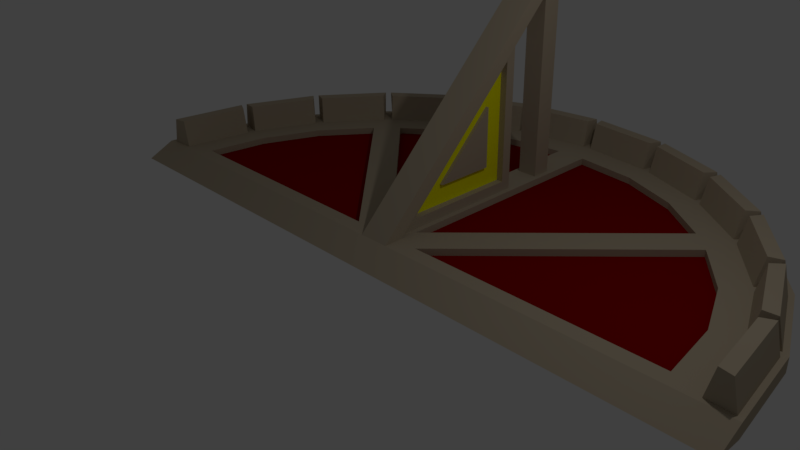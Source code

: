 # Source: Sundial.blend  (saved by Blender 2.77.0; exported with 4.5.12 LTS)
import bpy
from mathutils import Matrix  # noqa: F401  (used for matrix-valued properties, if any)

bpy.ops.wm.read_factory_settings(use_empty=True)
scene = bpy.context.scene
scene.name = 'Scene'

# ---- collections
col_collection_1 = bpy.data.collections.new('Collection 1'); scene.collection.children.link(col_collection_1)

# ---- materials (node trees are filled in below, after node groups)
mat_base = bpy.data.materials.new('Base')
mat_base.alpha_threshold = 0.0
mat_base.use_transparent_shadow = False
mat_base.diffuse_color = (0.477, 0.3991, 0.2912, 1.0)
mat_base.roughness = 0.5
mat_highlight2 = bpy.data.materials.new('Highlight2')
mat_highlight2.alpha_threshold = 0.0
mat_highlight2.use_transparent_shadow = False
mat_highlight2.diffuse_color = (1.0, 1.0, 0.0, 1.0)
mat_highlight2.roughness = 0.5
mat_highlight = bpy.data.materials.new('Highlight')
mat_highlight.alpha_threshold = 0.0
mat_highlight.use_transparent_shadow = False
mat_highlight.diffuse_color = (0.2668, 0.0, 0.0, 1.0)
mat_highlight.roughness = 0.5

# ---- material node trees

# ---- world
world_world = bpy.data.worlds.new('World'); scene.world = world_world
world_world.color = (0.05088, 0.05088, 0.05088)
world_world.use_sun_shadow = False
world_world.sun_shadow_jitter_overblur = 0.0
world_world.cycles.sampling_method = 'MANUAL'

# ---- cameras
cam_camera = bpy.data.cameras.new('Camera')
cam_camera.clip_end = 100.0
cam_camera.lens = 35.0
cam_camera.sensor_width = 32.0
cam_camera.sensor_height = 18.0
cam_camera.ortho_scale = 7.314
cam_camera.dof.focus_distance = 0.0
cam_camera.dof.aperture_fstop = 128.0

# ---- lights
light_lamp = bpy.data.lights.new('Lamp', 'POINT')
light_lamp.transmission_factor = 0.0
light_lamp.cutoff_distance = 30.0
light_lamp.energy = 100.0
light_lamp.shadow_buffer_clip_start = 1.001
light_lamp.shadow_soft_size = 0.1
light_lamp.shadow_maximum_resolution = 0.006
light_lamp.use_absolute_resolution = True

# ---- meshes
me_cube = bpy.data.meshes.new('Cube')
me_cube.from_pydata([(-0.2225, 0.2833, 0.0), (-0.2225, -3.688e-08, 5.268e-09), (-0.2225, 3.067, 2.784), (-0.2225, 2.925, 2.925), (0.2225, 0.2833, 0.0), (0.2225, -3.688e-08, 5.268e-09), (0.2225, 3.067, 2.784), (0.2225, 2.925, 2.925), (-0.1483, 2.925, 2.925), (0.1483, 2.925, 2.925), (0.1483, 3.067, 2.784), (-0.1483, 3.067, 2.784), (0.1483, 0.0, 0.0), (-0.1483, 0.0, 0.0), (-0.1483, 0.2833, 0.0), (0.1483, 0.2833, 0.0), (-0.2225, 2.325, 2.325), (-0.2225, 2.467, 2.184), (0.2225, 2.325, 2.325), (0.2225, 2.467, 2.184), (0.1483, 2.325, 2.325), (-0.1483, 2.325, 2.325), (-0.1483, 2.467, 2.184), (0.1483, 2.467, 2.184), (-0.1483, 2.467, 0.0), (0.1483, 2.467, 0.0), (-0.1483, 2.321, 1.893), (-0.1483, 0.5744, 0.1456), (0.1483, 2.321, 1.893), (0.1483, 0.5744, 0.1456), (-0.1483, 2.321, 0.1456), (0.1483, 2.321, 0.1456), (-0.04832, 2.321, 1.893), (-0.04832, 0.5744, 0.1456), (0.04832, 2.321, 1.893), (0.04832, 0.5744, 0.1456), (-0.04832, 2.321, 0.1456), (0.04832, 2.321, 0.1456), (-0.04832, 2.03, 1.31), (-0.04832, 1.157, 0.4368), (0.04832, 2.03, 1.31), (0.04832, 1.157, 0.4368), (-0.04832, 2.03, 0.4368), (0.04832, 2.03, 0.4368), (-0.09832, 2.03, 1.31), (-0.09832, 1.157, 0.4368), (0.09832, 2.03, 1.31), (0.09832, 1.157, 0.4368), (-0.09832, 2.03, 0.4368), (0.09832, 2.03, 0.4368), (-0.2225, 4.34, 4.34), (-0.2225, 4.481, 4.198), (0.1483, 4.34, 4.34), (0.2225, 4.34, 4.34), (0.2225, 4.481, 4.198), (-0.1483, 4.481, 4.198), (-0.1483, 4.34, 4.34), (0.1483, 4.481, 4.198), (0.1483, 3.35, 3.067), (-0.1483, 3.35, 3.067), (0.2225, 3.208, 3.208), (0.1483, 3.208, 3.208), (-0.1483, 3.208, 3.208), (-0.2225, 3.208, 3.208), (-0.2225, 3.35, 3.067), (0.2225, 3.35, 3.067), (0.1483, 3.067, 0.0), (-0.1483, 3.067, 0.0), (0.1483, 3.35, 0.0), (-0.1483, 3.35, 0.0)], [], [(16, 3, 2, 17), (62, 61, 52, 56), (18, 5, 4, 19), (13, 1, 0, 14), (23, 10, 6, 19), (21, 8, 3, 16), (18, 7, 9, 20), (20, 9, 8, 21), (17, 2, 11, 22), (22, 11, 10, 23), (5, 12, 15, 4), (12, 13, 14, 15), (61, 60, 53, 52), (58, 59, 55, 57), (23, 25, 24, 22), (0, 17, 22, 14), (12, 20, 21, 13), (5, 18, 20, 12), (13, 21, 16, 1), (15, 23, 19, 4), (7, 18, 19, 6), (1, 16, 17, 0), (14, 15, 25, 24), (15, 25, 31, 29), (25, 23, 28, 31), (30, 27, 33, 36), (26, 30, 36, 32), (14, 22, 26, 27), (22, 24, 30, 26), (23, 15, 29, 28), (24, 14, 27, 30), (35, 37, 43, 41), (37, 34, 40, 43), (27, 26, 32, 33), (31, 28, 34, 37), (29, 31, 37, 35), (28, 29, 35, 34), (42, 39, 45, 48), (38, 42, 48, 44), (34, 35, 41, 40), (32, 36, 42, 38), (36, 33, 39, 42), (33, 32, 38, 39), (47, 49, 46), (45, 44, 48), (39, 38, 44, 45), (43, 40, 46, 49), (41, 43, 49, 47), (40, 41, 47, 46), (52, 53, 54, 57), (50, 56, 55, 51), (56, 52, 57, 55), (64, 63, 50, 51), (60, 65, 54, 53), (65, 58, 57, 54), (63, 62, 56, 50), (59, 64, 51, 55), (11, 2, 64, 59), (3, 8, 62, 63), (6, 10, 58, 65), (7, 6, 65, 60), (2, 3, 63, 64), (10, 11, 67, 66), (9, 7, 60, 61), (8, 9, 61, 62), (66, 67, 69, 68), (58, 10, 66, 68), (11, 59, 69, 67), (59, 58, 68, 69)])
me_cube.polygons.foreach_set('material_index', [0, 0, 0, 0, 0, 0, 0, 0, 0, 0, 0, 0, 0, 0, 0, 0, 0, 0, 0, 0, 0, 0, 0, 0, 0, 0, 0, 0, 0, 0, 0, 1, 1, 0, 0, 0, 0, 0, 0, 1, 1, 1, 1, 0, 0, 0, 0, 0, 0, 0, 0, 0, 0, 0, 0, 0, 0, 0, 0, 0, 0, 0, 0, 0, 0, 0, 0, 0, 0])
me_cube.materials.append(mat_base)
me_cube.materials.append(mat_highlight2)
me_cube.use_remesh_preserve_volume = False
me_cube.use_remesh_preserve_attributes = False
me_cube.use_mirror_vertex_groups = False
me_cube.update()
me_circle = bpy.data.meshes.new('Circle')
me_circle.from_pydata([(0.0, 5.0, 0.2), (-1.294, 4.83, 0.2), (-2.5, 4.33, 0.2), (-3.536, 3.536, 0.2), (-4.33, 2.5, 0.2), (-4.83, 1.294, 0.2), (-5.0, 3.775e-07, 0.2), (5.0, -2.325e-06, 0.2), (4.83, 1.294, 0.2), (4.33, 2.5, 0.2), (3.536, 3.536, 0.2), (2.5, 4.33, 0.2), (1.294, 4.83, 0.2), (0.0, 4.5, 0.2), (-1.165, 4.347, 0.2), (-2.25, 3.897, 0.2), (-3.182, 3.182, 0.2), (-3.897, 2.25, 0.2), (-4.347, 1.165, 0.2), (-4.5, 3.397e-07, 0.2), (4.5, -2.092e-06, 0.2), (4.347, 1.165, 0.2), (3.897, 2.25, 0.2), (3.182, 3.182, 0.2), (2.25, 3.897, 0.2), (1.165, 4.347, 0.2), (0.0, 0.0, 0.2), (2.5, 4.33, 0.0), (3.536, 3.536, 0.0), (4.33, 2.5, 0.0), (4.83, 1.294, 0.0), (5.0, -2.325e-06, 0.0), (-5.0, 3.775e-07, 0.0), (-4.83, 1.294, 0.0), (-4.33, 2.5, 0.0), (-3.536, 3.536, 0.0), (-2.5, 4.33, 0.0), (-1.294, 4.83, 0.0), (0.0, 5.0, 0.0), (1.294, 4.83, 0.0), (0.0, 4.5, 0.0), (-1.165, 4.347, 0.0), (-2.25, 3.897, 0.0), (-3.182, 3.182, 0.0), (-3.897, 2.25, 0.0), (-4.347, 1.165, 0.0), (-4.5, 3.397e-07, 0.0), (4.5, -2.092e-06, 0.0), (4.347, 1.165, 0.0), (3.897, 2.25, 0.0), (3.182, 3.182, 0.0), (2.25, 3.897, 0.0), (1.165, 4.347, 0.0), (0.0, 0.0, 0.0), (-1.22, 4.769, 0.2), (-0.05565, 4.923, 0.2), (-3.442, 3.52, 0.2), (-2.51, 4.235, 0.2), (-4.741, 1.328, 0.2), (-4.291, 2.413, 0.2), (4.769, 1.22, 0.2), (4.923, 0.05564, 0.2), (3.52, 3.442, 0.2), (4.235, 2.51, 0.2), (1.328, 4.741, 0.2), (2.413, 4.291, 0.2), (-1.116, 4.423, 0.2), (-0.06729, 4.561, 0.2), (-3.178, 3.273, 0.2), (-2.339, 3.916, 0.2), (-4.388, 1.246, 0.2), (-3.984, 2.222, 0.2), (4.423, 1.116, 0.2), (4.561, 0.06729, 0.2), (3.273, 3.178, 0.2), (3.916, 2.339, 0.2), (1.246, 4.388, 0.2), (2.222, 3.984, 0.2), (-2.413, 4.291, 0.2), (-1.328, 4.741, 0.2), (-4.235, 2.51, 0.2), (-3.52, 3.442, 0.2), (-4.923, 0.05565, 0.2), (-4.769, 1.22, 0.2), (4.291, 2.413, 0.2), (4.741, 1.328, 0.2), (2.51, 4.235, 0.2), (3.442, 3.52, 0.2), (0.05565, 4.923, 0.2), (1.22, 4.769, 0.2), (-2.222, 3.984, 0.2), (-1.246, 4.388, 0.2), (-3.916, 2.339, 0.2), (-3.273, 3.178, 0.2), (-4.561, 0.06729, 0.2), (-4.423, 1.116, 0.2), (3.984, 2.222, 0.2), (4.388, 1.246, 0.2), (2.339, 3.916, 0.2), (3.178, 3.273, 0.2), (0.06729, 4.561, 0.2), (1.116, 4.423, 0.2), (-1.209, 4.681, 0.6), (-0.044, 4.834, 0.6), (-3.387, 3.449, 0.6), (-2.455, 4.165, 0.6), (-4.658, 1.294, 0.6), (-4.209, 2.379, 0.6), (4.681, 1.209, 0.6), (4.834, 0.044, 0.6), (3.449, 3.387, 0.6), (4.165, 2.455, 0.6), (1.294, 4.658, 0.6), (2.379, 4.209, 0.6), (-1.127, 4.512, 0.6), (-0.07894, 4.65, 0.6), (-3.232, 3.344, 0.6), (-2.393, 3.987, 0.6), (-4.471, 1.28, 0.6), (-4.066, 2.256, 0.6), (4.512, 1.127, 0.6), (4.65, 0.07894, 0.6), (3.344, 3.232, 0.6), (3.987, 2.393, 0.6), (1.28, 4.471, 0.6), (2.256, 4.066, 0.6), (-2.379, 4.209, 0.6), (-1.294, 4.658, 0.6), (-4.165, 2.455, 0.6), (-3.449, 3.387, 0.6), (-4.834, 0.044, 0.6), (-4.681, 1.209, 0.6), (4.209, 2.379, 0.6), (4.658, 1.294, 0.6), (2.455, 4.165, 0.6), (3.387, 3.449, 0.6), (0.044, 4.834, 0.6), (1.209, 4.681, 0.6), (-2.256, 4.066, 0.6), (-1.28, 4.471, 0.6), (-3.987, 2.393, 0.6), (-3.344, 3.232, 0.6), (-4.65, 0.07894, 0.6), (-4.512, 1.127, 0.6), (4.066, 2.256, 0.6), (4.471, 1.28, 0.6), (2.393, 3.987, 0.6), (3.232, 3.344, 0.6), (0.07894, 4.65, 0.6), (1.127, 4.512, 0.6), (-3.655, 2.022, 0.2), (-3.083, 2.768, 0.2), (-4.014, 1.154, 0.2), (-4.137, 0.2225, 0.2), (-0.5371, 0.2225, 0.2), (-3.655, 2.022, 0.1), (-3.083, 2.768, 0.1), (-4.014, 1.154, 0.1), (-4.137, 0.2225, 0.1), (-0.5371, 0.2225, 0.1), (-1.154, 4.014, 0.2), (-0.2225, 4.137, 0.2), (-2.022, 3.655, 0.2), (-2.768, 3.083, 0.2), (-0.2225, 0.5371, 0.2), (-1.154, 4.014, 0.1), (-0.2225, 4.137, 0.1), (-2.022, 3.655, 0.1), (-2.768, 3.083, 0.1), (-0.2225, 0.5371, 0.1), (2.022, 3.655, 0.2), (2.768, 3.083, 0.2), (1.154, 4.014, 0.2), (0.2225, 4.137, 0.2), (0.2225, 0.5371, 0.2), (2.022, 3.655, 0.1), (2.768, 3.083, 0.1), (1.154, 4.014, 0.1), (0.2225, 4.137, 0.1), (0.2225, 0.5371, 0.1), (4.014, 1.154, 0.2), (4.137, 0.2225, 0.2), (3.655, 2.022, 0.2), (3.083, 2.768, 0.2), (0.5371, 0.2225, 0.2), (4.014, 1.154, 0.1), (4.137, 0.2225, 0.1), (3.655, 2.022, 0.1), (3.083, 2.768, 0.1), (0.5371, 0.2225, 0.1), (5.0, -0.4, 0.0), (-1.081e-07, -0.4, 0.0), (4.5, -0.4, 0.0), (-4.5, -0.4, 0.0), (-5.0, -0.4, 0.0)], [], [(0, 1, 54, 55), (8, 9, 84, 85), (25, 24, 77, 76), (12, 25, 76, 64), (25, 12, 89, 101), (16, 15, 69, 68), (6, 19, 94, 82), (24, 23, 99, 98), (7, 8, 60, 61), (11, 24, 98, 86), (24, 11, 65, 77), (15, 14, 91, 90), (18, 19, 153, 152), (23, 24, 170, 171), (26, 13, 161, 164), (21, 22, 182, 180), (19, 26, 154, 153), (13, 14, 160, 161), (25, 13, 173, 172), (20, 21, 180, 181), (17, 18, 152, 150), (24, 25, 172, 170), (15, 16, 163, 162), (22, 23, 183, 182), (30, 31, 47, 48), (34, 35, 43, 44), (39, 27, 51, 52), (37, 38, 40, 41), (29, 30, 48, 49), (33, 34, 44, 45), (38, 39, 52, 40), (36, 37, 41, 42), (28, 29, 49, 50), (32, 33, 45, 46), (35, 36, 42, 43), (27, 28, 50, 51), (45, 44, 53), (40, 52, 53), (42, 41, 53), (50, 49, 53), (46, 45, 53), (43, 42, 53), (51, 50, 53), (48, 47, 53), (44, 43, 53), (52, 51, 53), (41, 40, 53), (49, 48, 53), (8, 7, 31, 30), (6, 32, 194), (9, 8, 30, 29), (1, 0, 38, 37), (10, 9, 29, 28), (2, 1, 37, 36), (11, 10, 28, 27), (46, 53, 191, 193), (3, 2, 36, 35), (53, 47, 192, 191), (12, 11, 27, 39), (4, 3, 35, 34), (0, 12, 39, 38), (5, 4, 34, 33), (6, 5, 33, 32), (47, 31, 190, 192), (81, 80, 128, 129), (69, 57, 105, 117), (80, 92, 140, 128), (70, 71, 119, 118), (79, 78, 126, 127), (58, 70, 118, 106), (13, 0, 55, 67), (9, 10, 62, 63), (18, 17, 71, 70), (1, 14, 66, 54), (20, 7, 61, 73), (2, 3, 56, 57), (22, 9, 63, 75), (11, 12, 64, 65), (8, 21, 72, 60), (21, 20, 73, 72), (5, 18, 70, 58), (3, 16, 68, 56), (4, 5, 58, 59), (15, 2, 57, 69), (14, 13, 67, 66), (17, 4, 59, 71), (23, 22, 75, 74), (10, 23, 74, 62), (93, 81, 129, 141), (68, 69, 117, 116), (75, 63, 111, 123), (97, 85, 133, 145), (66, 67, 115, 114), (54, 66, 114, 102), (17, 16, 93, 92), (0, 13, 100, 88), (13, 25, 101, 100), (1, 2, 78, 79), (14, 1, 79, 91), (10, 11, 86, 87), (19, 18, 95, 94), (9, 22, 96, 84), (21, 8, 85, 97), (3, 4, 80, 81), (18, 5, 83, 95), (12, 0, 88, 89), (16, 3, 81, 93), (22, 21, 97, 96), (2, 15, 90, 78), (4, 17, 92, 80), (5, 6, 82, 83), (23, 10, 87, 99), (108, 120, 121, 109), (112, 124, 125, 113), (102, 114, 115, 103), (106, 118, 119, 107), (110, 122, 123, 111), (104, 116, 117, 105), (128, 140, 141, 129), (132, 144, 145, 133), (136, 148, 149, 137), (126, 138, 139, 127), (130, 142, 143, 131), (134, 146, 147, 135), (72, 73, 121, 120), (86, 98, 146, 134), (62, 74, 122, 110), (83, 82, 130, 131), (74, 75, 123, 122), (101, 89, 137, 149), (85, 84, 132, 133), (76, 77, 125, 124), (88, 100, 148, 136), (87, 86, 134, 135), (73, 61, 109, 121), (91, 79, 127, 139), (89, 88, 136, 137), (60, 72, 120, 108), (84, 96, 144, 132), (55, 54, 102, 103), (90, 91, 139, 138), (56, 68, 116, 104), (95, 83, 131, 143), (57, 56, 104, 105), (92, 93, 141, 140), (71, 59, 107, 119), (78, 90, 138, 126), (59, 58, 106, 107), (94, 95, 143, 142), (77, 65, 113, 125), (99, 87, 135, 147), (61, 60, 108, 109), (96, 97, 145, 144), (64, 76, 124, 112), (82, 94, 142, 130), (63, 62, 110, 111), (98, 99, 147, 146), (67, 55, 103, 115), (65, 64, 112, 113), (100, 101, 149, 148), (150, 152, 157, 155), (153, 154, 159, 158), (151, 150, 155, 156), (26, 16, 151, 154), (16, 17, 150, 151), (157, 159, 155), (158, 159, 157), (155, 159, 156), (154, 151, 156, 159), (152, 153, 158, 157), (164, 161, 166, 169), (161, 160, 165, 166), (162, 163, 168, 167), (16, 26, 164, 163), (14, 15, 162, 160), (167, 169, 165), (168, 169, 167), (165, 169, 166), (160, 162, 167, 165), (163, 164, 169, 168), (174, 171, 176, 179), (171, 170, 175, 176), (172, 173, 178, 177), (13, 26, 174, 173), (26, 23, 171, 174), (178, 179, 177), (175, 179, 176), (177, 179, 175), (173, 174, 179, 178), (170, 172, 177, 175), (181, 180, 185, 186), (182, 183, 188, 187), (183, 184, 189, 188), (26, 20, 181, 184), (23, 26, 184, 183), (188, 189, 187), (185, 189, 186), (187, 189, 185), (184, 181, 186, 189), (180, 182, 187, 185), (7, 20, 192, 190), (20, 26, 191, 192), (26, 19, 193, 191), (32, 46, 193, 194), (31, 7, 190), (19, 6, 194, 193)])
me_circle.polygons.foreach_set('material_index', [0, 0, 0, 0, 0, 0, 0, 0, 0, 0, 0, 0, 0, 0, 0, 0, 0, 0, 0, 0, 0, 0, 0, 0, 0, 0, 0, 0, 0, 0, 0, 0, 0, 0, 0, 0, 0, 0, 0, 0, 0, 0, 0, 0, 0, 0, 0, 0, 0, 0, 0, 0, 0, 0, 0, 0, 0, 0, 0, 0, 0, 0, 0, 0, 0, 0, 0, 0, 0, 0, 0, 0, 0, 0, 0, 0, 0, 0, 0, 0, 0, 0, 0, 0, 0, 0, 0, 0, 0, 0, 0, 0, 0, 0, 0, 0, 0, 0, 0, 0, 0, 0, 0, 0, 0, 0, 0, 0, 0, 0, 0, 0, 0, 0, 0, 0, 0, 0, 0, 0, 0, 0, 0, 0, 0, 0, 0, 0, 0, 0, 0, 0, 0, 0, 0, 0, 0, 0, 0, 0, 0, 0, 0, 0, 0, 0, 0, 0, 0, 0, 0, 0, 0, 0, 0, 0, 0, 0, 0, 0, 0, 0, 0, 0, 0, 1, 1, 1, 0, 0, 0, 0, 0, 0, 0, 1, 1, 1, 0, 0, 0, 0, 0, 0, 0, 1, 1, 1, 0, 0, 0, 0, 0, 0, 0, 1, 1, 1, 0, 0, 0, 0, 0, 0, 0, 0])
me_circle.materials.append(mat_base)
me_circle.materials.append(mat_highlight)
me_circle.use_remesh_preserve_volume = False
me_circle.use_remesh_preserve_attributes = False
me_circle.use_mirror_vertex_groups = False
me_circle.update()

# ---- objects
ob_cube = bpy.data.objects.new('Cube', me_cube)
ob_circle = bpy.data.objects.new('Circle', me_circle)
ob_lamp = bpy.data.objects.new('Lamp', light_lamp)
ob_camera = bpy.data.objects.new('Camera', cam_camera)

# ---- transforms, parenting, visibility, modifiers, constraints
ob_cube.location = (0.0, 0.0, 0.2)
ob_cube.lineart.crease_threshold = 0.0
ob_circle.location = (0.0, 0.0, 0.0)
ob_circle.lineart.crease_threshold = 0.0
ob_lamp.location = (4.076, 1.005, 5.904)
ob_lamp.rotation_euler = (0.6503, 0.05522, 1.866)
ob_lamp.lock_rotations_4d = False
ob_lamp.empty_display_type = 'ARROWS'
ob_lamp.color = (0.0, 0.0, 0.0, 0.0)
ob_lamp.lineart.crease_threshold = 0.0
ob_camera.location = (7.481, -6.508, 5.344)
ob_camera.rotation_euler = (1.109, 0.01082, 0.8149)
ob_camera.lock_rotations_4d = False
ob_camera.empty_display_type = 'ARROWS'
ob_camera.color = (0.0, 0.0, 0.0, 0.0)
ob_camera.display_type = 'WIRE'
ob_camera.lineart.crease_threshold = 0.0

# ---- collection membership
col_collection_1.objects.link(ob_cube)
col_collection_1.objects.link(ob_circle)
col_collection_1.objects.link(ob_lamp)
col_collection_1.objects.link(ob_camera)

# ---- scene / render settings (as saved in the file)
scene.camera = ob_camera
scene.frame_start = 1; scene.frame_end = 250; scene.frame_set(1)
scene.render.engine = 'BLENDER_EEVEE_NEXT'
scene.render.resolution_percentage = 50
scene.render.dither_intensity = 0.0
scene.cycles.use_denoising = False
scene.cycles.samples = 128
scene.cycles.sampling_pattern = 'TABULATED_SOBOL'
scene.cycles.light_sampling_threshold = 0.0
scene.cycles.use_adaptive_sampling = False
scene.cycles.use_light_tree = False
scene.cycles.blur_glossy = 0.0
scene.cycles.sample_clamp_indirect = 0.0
scene.view_settings.view_transform = 'Standard'
bpy.context.view_layer.update()
